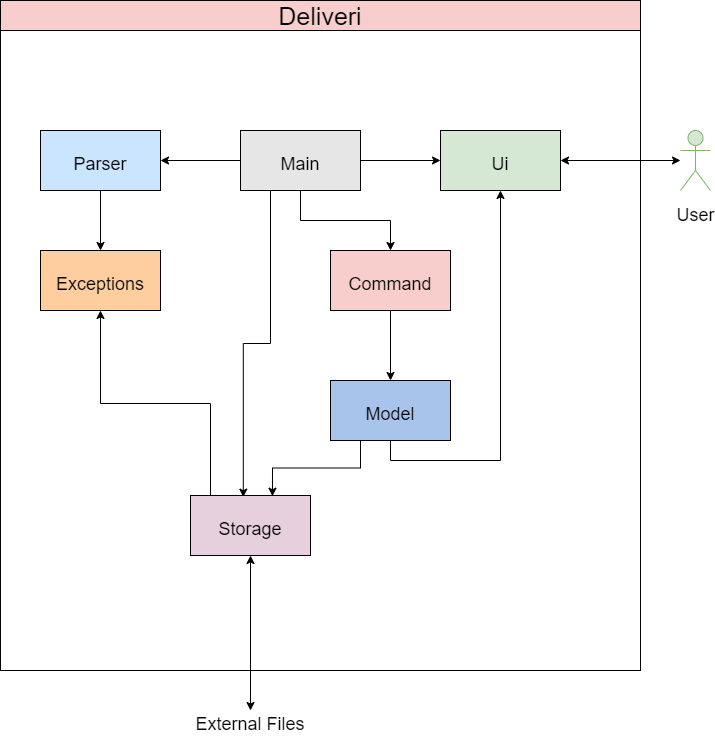

The diagram above was exported from draw.io. Its source (the exported page's mxGraphModel, read from the mxfile embedded in the PNG):
<mxGraphModel dx="1278" dy="1398" grid="1" gridSize="10" guides="1" tooltips="1" connect="1" arrows="1" fold="1" page="1" pageScale="1" pageWidth="1100" pageHeight="850" background="#ffffff" math="0" shadow="0">
  <root>
    <mxCell id="0" />
    <mxCell id="1" parent="0" />
    <mxCell id="LxCphPj79VPyarnA_J_F-1" value="" style="whiteSpace=wrap;html=1;aspect=fixed;" parent="1" vertex="1">
      <mxGeometry x="240" y="-40" width="640" height="640" as="geometry" />
    </mxCell>
    <mxCell id="LxCphPj79VPyarnA_J_F-5" value="Deliveri" style="text;html=1;fillColor=#f8cecc;align=center;verticalAlign=middle;whiteSpace=wrap;rounded=0;fontSize=25;strokeColor=#000000;" parent="1" vertex="1">
      <mxGeometry x="240" y="-70" width="640" height="30" as="geometry" />
    </mxCell>
    <mxCell id="LxCphPj79VPyarnA_J_F-7" value="&lt;font style=&quot;font-size: 18px&quot;&gt;User&lt;/font&gt;" style="shape=umlActor;verticalLabelPosition=bottom;verticalAlign=top;html=1;outlineConnect=0;strokeColor=#82b366;fontSize=25;fillColor=#d5e8d4;" parent="1" vertex="1">
      <mxGeometry x="920" y="60" width="30" height="60" as="geometry" />
    </mxCell>
    <mxCell id="LxCphPj79VPyarnA_J_F-10" value="&lt;font style=&quot;font-size: 18px&quot;&gt;Ui&lt;/font&gt;" style="rounded=0;whiteSpace=wrap;html=1;strokeColor=#000000;fontSize=25;fillColor=#D5E8D4;" parent="1" vertex="1">
      <mxGeometry x="680" y="60" width="120" height="60" as="geometry" />
    </mxCell>
    <mxCell id="LxCphPj79VPyarnA_J_F-28" style="edgeStyle=orthogonalEdgeStyle;rounded=0;orthogonalLoop=1;jettySize=auto;html=1;exitX=0.5;exitY=1;exitDx=0;exitDy=0;fontSize=25;" parent="1" source="LxCphPj79VPyarnA_J_F-11" target="LxCphPj79VPyarnA_J_F-10" edge="1">
      <mxGeometry relative="1" as="geometry" />
    </mxCell>
    <mxCell id="LxCphPj79VPyarnA_J_F-29" style="edgeStyle=orthogonalEdgeStyle;rounded=0;orthogonalLoop=1;jettySize=auto;html=1;exitX=0.25;exitY=1;exitDx=0;exitDy=0;entryX=0.683;entryY=0.012;entryDx=0;entryDy=0;entryPerimeter=0;fontSize=25;" parent="1" source="LxCphPj79VPyarnA_J_F-11" target="LxCphPj79VPyarnA_J_F-18" edge="1">
      <mxGeometry relative="1" as="geometry" />
    </mxCell>
    <mxCell id="LxCphPj79VPyarnA_J_F-11" value="&lt;font style=&quot;font-size: 18px&quot;&gt;Model&lt;/font&gt;" style="rounded=0;whiteSpace=wrap;html=1;strokeColor=#000000;fontSize=25;fillColor=#A9C4EB;" parent="1" vertex="1">
      <mxGeometry x="570" y="310" width="120" height="60" as="geometry" />
    </mxCell>
    <mxCell id="LxCphPj79VPyarnA_J_F-25" style="edgeStyle=orthogonalEdgeStyle;rounded=0;orthogonalLoop=1;jettySize=auto;html=1;exitX=0.5;exitY=1;exitDx=0;exitDy=0;entryX=0.44;entryY=0.027;entryDx=0;entryDy=0;entryPerimeter=0;fontSize=25;" parent="1" source="LxCphPj79VPyarnA_J_F-12" target="LxCphPj79VPyarnA_J_F-18" edge="1">
      <mxGeometry relative="1" as="geometry">
        <Array as="points">
          <mxPoint x="510" y="120" />
          <mxPoint x="510" y="273" />
          <mxPoint x="483" y="273" />
        </Array>
      </mxGeometry>
    </mxCell>
    <mxCell id="LxCphPj79VPyarnA_J_F-26" style="edgeStyle=orthogonalEdgeStyle;rounded=0;orthogonalLoop=1;jettySize=auto;html=1;exitX=0.5;exitY=1;exitDx=0;exitDy=0;fontSize=25;" parent="1" source="LxCphPj79VPyarnA_J_F-12" target="LxCphPj79VPyarnA_J_F-16" edge="1">
      <mxGeometry relative="1" as="geometry" />
    </mxCell>
    <mxCell id="LxCphPj79VPyarnA_J_F-12" value="&lt;font style=&quot;font-size: 18px&quot;&gt;Main&lt;/font&gt;" style="rounded=0;whiteSpace=wrap;html=1;strokeColor=#000000;fontSize=25;fillColor=#E6E6E6;" parent="1" vertex="1">
      <mxGeometry x="480" y="60" width="120" height="60" as="geometry" />
    </mxCell>
    <mxCell id="LxCphPj79VPyarnA_J_F-30" style="edgeStyle=orthogonalEdgeStyle;rounded=0;orthogonalLoop=1;jettySize=auto;html=1;exitX=0.5;exitY=1;exitDx=0;exitDy=0;entryX=0.5;entryY=0;entryDx=0;entryDy=0;fontSize=25;" parent="1" source="LxCphPj79VPyarnA_J_F-13" target="LxCphPj79VPyarnA_J_F-14" edge="1">
      <mxGeometry relative="1" as="geometry" />
    </mxCell>
    <mxCell id="LxCphPj79VPyarnA_J_F-13" value="&lt;font style=&quot;font-size: 18px&quot;&gt;Parser&lt;/font&gt;" style="rounded=0;whiteSpace=wrap;html=1;strokeColor=#000000;fontSize=25;fillColor=#CCE5FF;" parent="1" vertex="1">
      <mxGeometry x="280" y="60" width="120" height="60" as="geometry" />
    </mxCell>
    <mxCell id="LxCphPj79VPyarnA_J_F-14" value="&lt;font style=&quot;font-size: 18px&quot;&gt;Exceptions&lt;/font&gt;" style="rounded=0;whiteSpace=wrap;html=1;strokeColor=#000000;fontSize=25;fillColor=#FFCE9F;" parent="1" vertex="1">
      <mxGeometry x="280" y="180" width="120" height="60" as="geometry" />
    </mxCell>
    <mxCell id="LxCphPj79VPyarnA_J_F-27" style="edgeStyle=orthogonalEdgeStyle;rounded=0;orthogonalLoop=1;jettySize=auto;html=1;exitX=0.5;exitY=1;exitDx=0;exitDy=0;entryX=0.5;entryY=0;entryDx=0;entryDy=0;fontSize=25;" parent="1" source="LxCphPj79VPyarnA_J_F-16" target="LxCphPj79VPyarnA_J_F-11" edge="1">
      <mxGeometry relative="1" as="geometry" />
    </mxCell>
    <mxCell id="LxCphPj79VPyarnA_J_F-16" value="&lt;font style=&quot;font-size: 18px&quot;&gt;Command&lt;/font&gt;" style="rounded=0;whiteSpace=wrap;html=1;strokeColor=#000000;fontSize=25;fillColor=#F8CECC;" parent="1" vertex="1">
      <mxGeometry x="570" y="180" width="120" height="60" as="geometry" />
    </mxCell>
    <mxCell id="LxCphPj79VPyarnA_J_F-23" style="edgeStyle=orthogonalEdgeStyle;rounded=0;orthogonalLoop=1;jettySize=auto;html=1;exitX=0.5;exitY=0;exitDx=0;exitDy=0;fontSize=25;" parent="1" source="LxCphPj79VPyarnA_J_F-18" target="LxCphPj79VPyarnA_J_F-14" edge="1">
      <mxGeometry relative="1" as="geometry">
        <Array as="points">
          <mxPoint x="450" y="425" />
          <mxPoint x="450" y="333" />
          <mxPoint x="340" y="333" />
        </Array>
      </mxGeometry>
    </mxCell>
    <mxCell id="LxCphPj79VPyarnA_J_F-18" value="&lt;font style=&quot;font-size: 18px&quot;&gt;Storage&lt;/font&gt;" style="rounded=0;whiteSpace=wrap;html=1;strokeColor=#000000;fontSize=25;fillColor=#E6D0DE;" parent="1" vertex="1">
      <mxGeometry x="430" y="425" width="120" height="60" as="geometry" />
    </mxCell>
    <mxCell id="LxCphPj79VPyarnA_J_F-22" value="" style="endArrow=classic;startArrow=classic;html=1;fontSize=25;" parent="1" target="LxCphPj79VPyarnA_J_F-7" edge="1">
      <mxGeometry width="50" height="50" relative="1" as="geometry">
        <mxPoint x="800" y="90" as="sourcePoint" />
        <mxPoint x="500" y="110" as="targetPoint" />
      </mxGeometry>
    </mxCell>
    <mxCell id="LxCphPj79VPyarnA_J_F-31" value="" style="endArrow=classic;startArrow=classic;html=1;fontSize=25;entryX=0.5;entryY=1;entryDx=0;entryDy=0;" parent="1" target="LxCphPj79VPyarnA_J_F-18" edge="1">
      <mxGeometry width="50" height="50" relative="1" as="geometry">
        <mxPoint x="490" y="640" as="sourcePoint" />
        <mxPoint x="580" y="340" as="targetPoint" />
      </mxGeometry>
    </mxCell>
    <mxCell id="LxCphPj79VPyarnA_J_F-33" value="&lt;font style=&quot;font-size: 18px&quot;&gt;External Files&lt;/font&gt;" style="text;html=1;strokeColor=none;fillColor=none;align=center;verticalAlign=middle;whiteSpace=wrap;rounded=0;fontSize=25;" parent="1" vertex="1">
      <mxGeometry x="405" y="640" width="170" height="20" as="geometry" />
    </mxCell>
    <mxCell id="3lgSzJP9cTaBLME-pLTv-1" value="" style="endArrow=classic;html=1;entryX=0;entryY=0.5;entryDx=0;entryDy=0;exitX=1;exitY=0.5;exitDx=0;exitDy=0;" edge="1" parent="1" source="LxCphPj79VPyarnA_J_F-12" target="LxCphPj79VPyarnA_J_F-10">
      <mxGeometry width="50" height="50" relative="1" as="geometry">
        <mxPoint x="520" y="330" as="sourcePoint" />
        <mxPoint x="570" y="280" as="targetPoint" />
      </mxGeometry>
    </mxCell>
    <mxCell id="3lgSzJP9cTaBLME-pLTv-2" value="" style="endArrow=classic;html=1;entryX=1;entryY=0.5;entryDx=0;entryDy=0;exitX=0;exitY=0.5;exitDx=0;exitDy=0;" edge="1" parent="1" source="LxCphPj79VPyarnA_J_F-12" target="LxCphPj79VPyarnA_J_F-13">
      <mxGeometry width="50" height="50" relative="1" as="geometry">
        <mxPoint x="520" y="330" as="sourcePoint" />
        <mxPoint x="570" y="280" as="targetPoint" />
      </mxGeometry>
    </mxCell>
  </root>
</mxGraphModel>